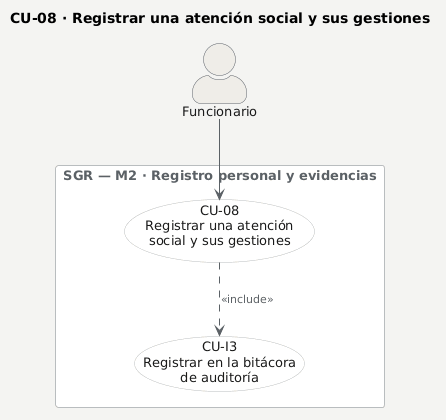

The diagram above was rendered by PlantUML. Its source (embedded in the PNG):
@startuml
' CU-08 · Registrar una atención social y sus gestiones — caso de uso detallado.
' El caso con su actor, sus casos incluidos y sus casos de extensión.
' La explicación de cada paso va en la FICHA, no en el diagrama: la
' rúbrica §5.4 pide el detalle en la ficha textual (casos-uso-detalle.md).
title CU-08 · Registrar una atención social y sus gestiones

skinparam backgroundColor #F4F4F2
skinparam shadowing false
skinparam defaultFontName Arial
skinparam defaultFontSize 13
skinparam ArrowColor #5B6166
skinparam ArrowFontColor #5B6166
skinparam ArrowFontSize 11
skinparam actorStyle awesome
skinparam actor {
  BackgroundColor #EFEDE8
  BorderColor #5B6166
  FontColor #1A1A1A
}
skinparam usecase {
  BackgroundColor #FFFFFF
  BorderColor #B9BDBF
  FontColor #1A1A1A
}
skinparam rectangle {
  BackgroundColor #FAFAF8
  BorderColor #B9BDBF
  FontColor #5B6166
}

actor "Funcionario" as FUN

rectangle "**SGR** — M2 · Registro personal y evidencias" #FFFFFF {
  usecase "CU-08\nRegistrar una atención\nsocial y sus gestiones" as CU08
  usecase "CU-I3\nRegistrar en la bitácora\nde auditoría" as CUI3
}

FUN --> CU08

CU08 ..> CUI3 : <<include>>
@enduml